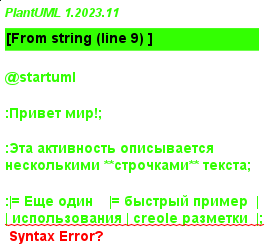

The diagram above was rendered by PlantUML. Its source (embedded in the PNG):
@startuml

:Привет мир!;

:Эта активность описывается
несколькими **строчками** текста;

:|= Еще один    |= быстрый пример  |
| использования | creole разметки  |;

@enduml